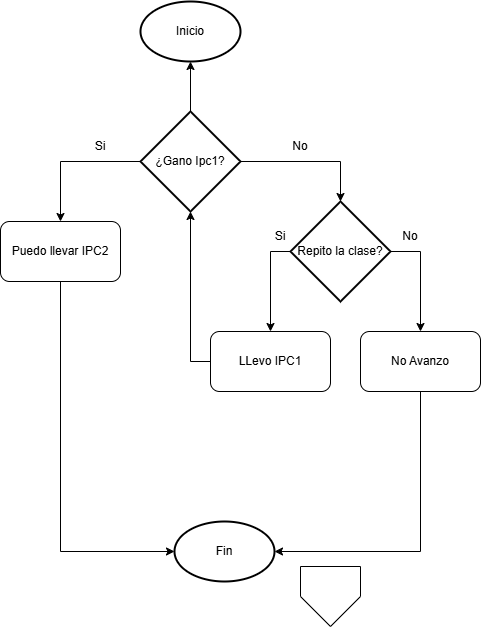

The diagram above was exported from draw.io. Its source (the exported page's mxGraphModel, read from the mxfile embedded in the PNG):
<mxGraphModel dx="1050" dy="569" grid="1" gridSize="10" guides="1" tooltips="1" connect="1" arrows="1" fold="1" page="1" pageScale="1" pageWidth="827" pageHeight="1169" math="0" shadow="0">
  <root>
    <mxCell id="0" />
    <mxCell id="1" parent="0" />
    <mxCell id="TLN6adpeEjtZQcPEwkHF-14" style="edgeStyle=orthogonalEdgeStyle;rounded=0;orthogonalLoop=1;jettySize=auto;html=1;exitX=0;exitY=0.5;exitDx=0;exitDy=0;exitPerimeter=0;" edge="1" parent="1" source="TLN6adpeEjtZQcPEwkHF-1" target="TLN6adpeEjtZQcPEwkHF-10">
      <mxGeometry relative="1" as="geometry" />
    </mxCell>
    <mxCell id="TLN6adpeEjtZQcPEwkHF-16" style="edgeStyle=orthogonalEdgeStyle;rounded=0;orthogonalLoop=1;jettySize=auto;html=1;exitX=0.5;exitY=0;exitDx=0;exitDy=0;exitPerimeter=0;" edge="1" parent="1" source="TLN6adpeEjtZQcPEwkHF-1" target="TLN6adpeEjtZQcPEwkHF-6">
      <mxGeometry relative="1" as="geometry" />
    </mxCell>
    <mxCell id="TLN6adpeEjtZQcPEwkHF-1" value="¿Gano Ipc1?" style="strokeWidth=2;html=1;shape=mxgraph.flowchart.decision;whiteSpace=wrap;" vertex="1" parent="1">
      <mxGeometry x="280" y="130" width="100" height="100" as="geometry" />
    </mxCell>
    <mxCell id="TLN6adpeEjtZQcPEwkHF-6" value="Inicio" style="strokeWidth=2;html=1;shape=mxgraph.flowchart.start_1;whiteSpace=wrap;" vertex="1" parent="1">
      <mxGeometry x="280" y="20" width="100" height="60" as="geometry" />
    </mxCell>
    <mxCell id="TLN6adpeEjtZQcPEwkHF-9" value="Fin" style="strokeWidth=2;html=1;shape=mxgraph.flowchart.start_1;whiteSpace=wrap;" vertex="1" parent="1">
      <mxGeometry x="314" y="540" width="100" height="60" as="geometry" />
    </mxCell>
    <mxCell id="TLN6adpeEjtZQcPEwkHF-28" style="edgeStyle=orthogonalEdgeStyle;rounded=0;orthogonalLoop=1;jettySize=auto;html=1;exitX=0.5;exitY=1;exitDx=0;exitDy=0;" edge="1" parent="1" source="TLN6adpeEjtZQcPEwkHF-10" target="TLN6adpeEjtZQcPEwkHF-9">
      <mxGeometry relative="1" as="geometry">
        <Array as="points">
          <mxPoint x="200" y="570" />
        </Array>
      </mxGeometry>
    </mxCell>
    <mxCell id="TLN6adpeEjtZQcPEwkHF-10" value="Puedo llevar IPC2" style="rounded=1;whiteSpace=wrap;html=1;" vertex="1" parent="1">
      <mxGeometry x="140" y="240" width="120" height="60" as="geometry" />
    </mxCell>
    <mxCell id="TLN6adpeEjtZQcPEwkHF-15" value="Si" style="text;html=1;align=center;verticalAlign=middle;whiteSpace=wrap;rounded=0;" vertex="1" parent="1">
      <mxGeometry x="210" y="150" width="60" height="30" as="geometry" />
    </mxCell>
    <mxCell id="TLN6adpeEjtZQcPEwkHF-27" style="edgeStyle=orthogonalEdgeStyle;rounded=0;orthogonalLoop=1;jettySize=auto;html=1;exitX=0;exitY=0.5;exitDx=0;exitDy=0;" edge="1" parent="1" source="TLN6adpeEjtZQcPEwkHF-17" target="TLN6adpeEjtZQcPEwkHF-1">
      <mxGeometry relative="1" as="geometry" />
    </mxCell>
    <mxCell id="TLN6adpeEjtZQcPEwkHF-17" value="LLevo IPC1" style="rounded=1;whiteSpace=wrap;html=1;" vertex="1" parent="1">
      <mxGeometry x="350" y="350" width="120" height="60" as="geometry" />
    </mxCell>
    <mxCell id="TLN6adpeEjtZQcPEwkHF-20" style="edgeStyle=orthogonalEdgeStyle;rounded=0;orthogonalLoop=1;jettySize=auto;html=1;exitX=0;exitY=0.5;exitDx=0;exitDy=0;exitPerimeter=0;" edge="1" parent="1" source="TLN6adpeEjtZQcPEwkHF-19" target="TLN6adpeEjtZQcPEwkHF-17">
      <mxGeometry relative="1" as="geometry" />
    </mxCell>
    <mxCell id="TLN6adpeEjtZQcPEwkHF-22" style="edgeStyle=orthogonalEdgeStyle;rounded=0;orthogonalLoop=1;jettySize=auto;html=1;exitX=1;exitY=0.5;exitDx=0;exitDy=0;exitPerimeter=0;entryX=0.5;entryY=0;entryDx=0;entryDy=0;" edge="1" parent="1" source="TLN6adpeEjtZQcPEwkHF-19" target="TLN6adpeEjtZQcPEwkHF-21">
      <mxGeometry relative="1" as="geometry" />
    </mxCell>
    <mxCell id="TLN6adpeEjtZQcPEwkHF-19" value="Repito la clase?" style="strokeWidth=2;html=1;shape=mxgraph.flowchart.decision;whiteSpace=wrap;" vertex="1" parent="1">
      <mxGeometry x="430" y="220" width="100" height="100" as="geometry" />
    </mxCell>
    <mxCell id="TLN6adpeEjtZQcPEwkHF-21" value="No Avanzo" style="rounded=1;whiteSpace=wrap;html=1;" vertex="1" parent="1">
      <mxGeometry x="500" y="350" width="120" height="60" as="geometry" />
    </mxCell>
    <mxCell id="TLN6adpeEjtZQcPEwkHF-23" style="edgeStyle=orthogonalEdgeStyle;rounded=0;orthogonalLoop=1;jettySize=auto;html=1;exitX=1;exitY=0.5;exitDx=0;exitDy=0;exitPerimeter=0;entryX=0.5;entryY=0;entryDx=0;entryDy=0;entryPerimeter=0;" edge="1" parent="1" source="TLN6adpeEjtZQcPEwkHF-1" target="TLN6adpeEjtZQcPEwkHF-19">
      <mxGeometry relative="1" as="geometry" />
    </mxCell>
    <mxCell id="TLN6adpeEjtZQcPEwkHF-24" value="No" style="text;html=1;align=center;verticalAlign=middle;whiteSpace=wrap;rounded=0;" vertex="1" parent="1">
      <mxGeometry x="520" y="240" width="60" height="30" as="geometry" />
    </mxCell>
    <mxCell id="TLN6adpeEjtZQcPEwkHF-25" value="Si" style="text;html=1;align=center;verticalAlign=middle;whiteSpace=wrap;rounded=0;" vertex="1" parent="1">
      <mxGeometry x="390" y="240" width="60" height="30" as="geometry" />
    </mxCell>
    <mxCell id="TLN6adpeEjtZQcPEwkHF-26" value="No" style="text;html=1;align=center;verticalAlign=middle;whiteSpace=wrap;rounded=0;" vertex="1" parent="1">
      <mxGeometry x="410" y="150" width="60" height="30" as="geometry" />
    </mxCell>
    <mxCell id="TLN6adpeEjtZQcPEwkHF-29" style="edgeStyle=orthogonalEdgeStyle;rounded=0;orthogonalLoop=1;jettySize=auto;html=1;exitX=0.5;exitY=1;exitDx=0;exitDy=0;entryX=1;entryY=0.5;entryDx=0;entryDy=0;entryPerimeter=0;" edge="1" parent="1" source="TLN6adpeEjtZQcPEwkHF-21" target="TLN6adpeEjtZQcPEwkHF-9">
      <mxGeometry relative="1" as="geometry" />
    </mxCell>
    <mxCell id="TLN6adpeEjtZQcPEwkHF-30" value="" style="verticalLabelPosition=bottom;verticalAlign=top;html=1;shape=offPageConnector;rounded=0;size=0.5;" vertex="1" parent="1">
      <mxGeometry x="440" y="585" width="60" height="60" as="geometry" />
    </mxCell>
  </root>
</mxGraphModel>